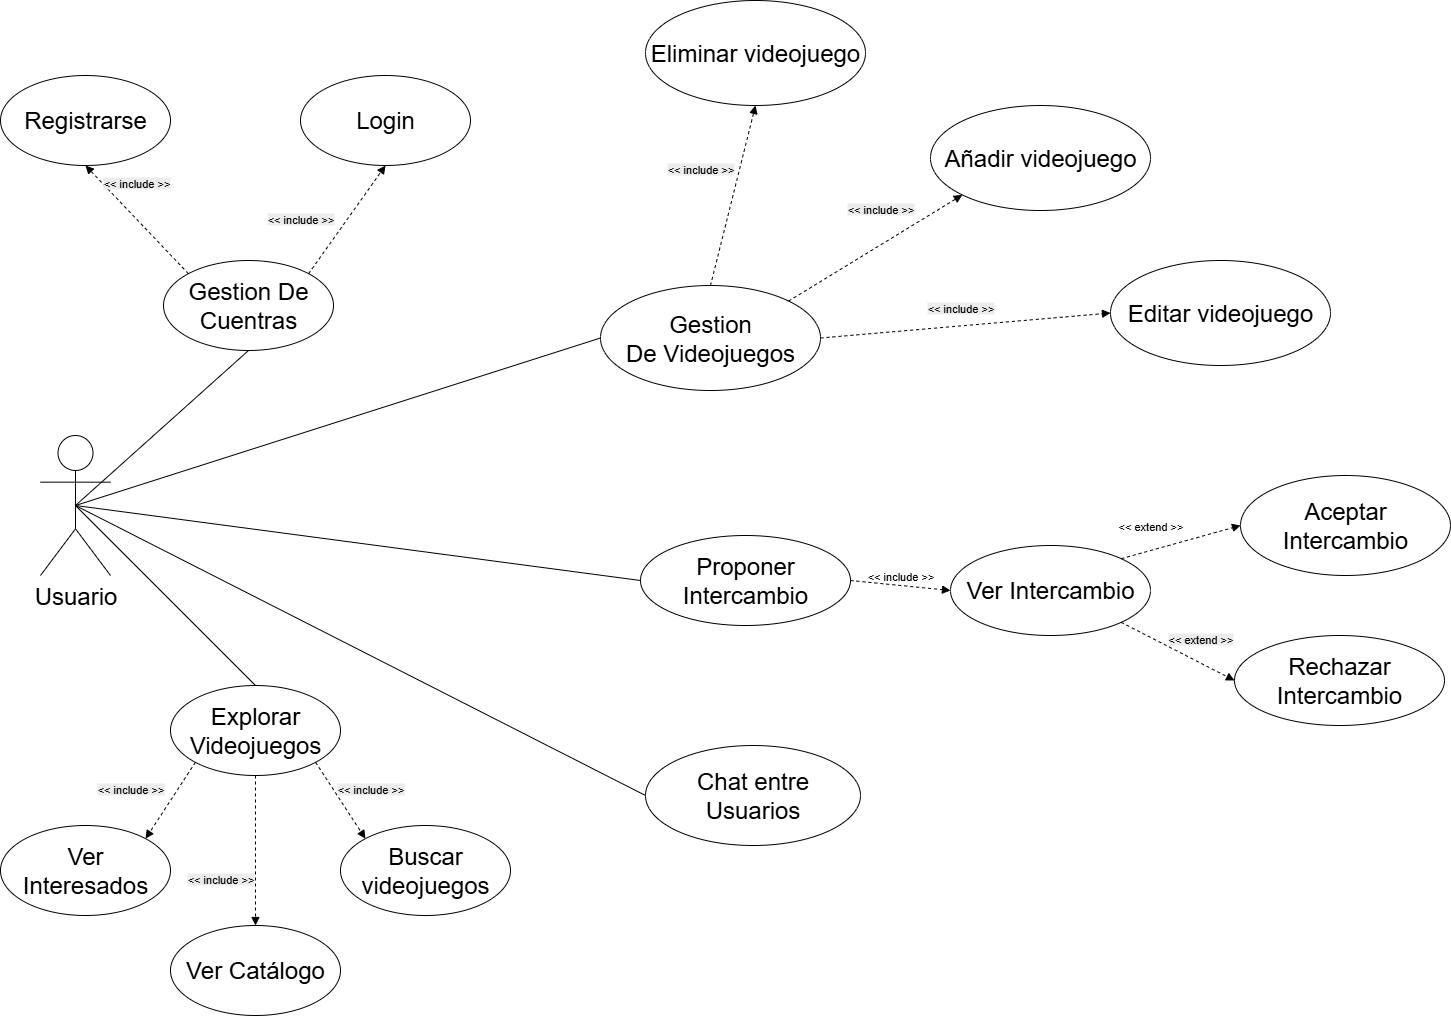

The diagram above was exported from draw.io. Its source (the exported page's mxGraphModel, read from the mxfile embedded in the PNG):
<mxGraphModel dx="3021" dy="1143" grid="1" gridSize="10" guides="1" tooltips="1" connect="1" arrows="1" fold="1" page="1" pageScale="1" pageWidth="827" pageHeight="1169" math="0" shadow="0">
  <root>
    <mxCell id="0" />
    <mxCell id="1" parent="0" />
    <mxCell id="9wQ3Ah3AYUkFofHgp9C7-2" value="&lt;font style=&quot;font-size: 24px;&quot;&gt;Usuario&lt;/font&gt;" style="shape=umlActor;verticalLabelPosition=bottom;verticalAlign=top;html=1;outlineConnect=0;" vertex="1" parent="1">
      <mxGeometry x="-780" y="500" width="70" height="140" as="geometry" />
    </mxCell>
    <mxCell id="9wQ3Ah3AYUkFofHgp9C7-4" value="&lt;font style=&quot;font-size: 24px;&quot;&gt;Registrarse&lt;/font&gt;" style="ellipse;whiteSpace=wrap;html=1;" vertex="1" parent="1">
      <mxGeometry x="-820" y="140" width="170" height="90" as="geometry" />
    </mxCell>
    <mxCell id="9wQ3Ah3AYUkFofHgp9C7-5" value="&lt;font style=&quot;font-size: 24px;&quot;&gt;Login&lt;/font&gt;" style="ellipse;whiteSpace=wrap;html=1;" vertex="1" parent="1">
      <mxGeometry x="-520" y="140" width="170" height="90" as="geometry" />
    </mxCell>
    <mxCell id="9wQ3Ah3AYUkFofHgp9C7-8" value="&lt;font style=&quot;font-size: 24px;&quot;&gt;Buscar videojuegos&lt;/font&gt;" style="ellipse;whiteSpace=wrap;html=1;" vertex="1" parent="1">
      <mxGeometry x="-480" y="890" width="170" height="90" as="geometry" />
    </mxCell>
    <mxCell id="9wQ3Ah3AYUkFofHgp9C7-11" value="&lt;span style=&quot;font-size: 24px;&quot;&gt;Ver Catálogo&lt;/span&gt;" style="ellipse;whiteSpace=wrap;html=1;" vertex="1" parent="1">
      <mxGeometry x="-650" y="990" width="170" height="90" as="geometry" />
    </mxCell>
    <mxCell id="9wQ3Ah3AYUkFofHgp9C7-12" value="&lt;span style=&quot;font-size: 24px;&quot;&gt;Aceptar Intercambio&lt;/span&gt;" style="ellipse;whiteSpace=wrap;html=1;" vertex="1" parent="1">
      <mxGeometry x="420" y="540" width="210" height="100" as="geometry" />
    </mxCell>
    <mxCell id="9wQ3Ah3AYUkFofHgp9C7-13" value="&lt;font style=&quot;font-size: 24px;&quot;&gt;Proponer Intercambio&lt;/font&gt;" style="ellipse;whiteSpace=wrap;html=1;" vertex="1" parent="1">
      <mxGeometry x="-180" y="600" width="210" height="90" as="geometry" />
    </mxCell>
    <mxCell id="9wQ3Ah3AYUkFofHgp9C7-14" value="&lt;span style=&quot;font-size: 24px;&quot;&gt;Rechazar Intercambio&lt;/span&gt;" style="ellipse;whiteSpace=wrap;html=1;" vertex="1" parent="1">
      <mxGeometry x="414" y="700" width="210" height="90" as="geometry" />
    </mxCell>
    <mxCell id="9wQ3Ah3AYUkFofHgp9C7-18" value="&lt;span style=&quot;font-size: 24px;&quot;&gt;Gestion De Cuentras&lt;/span&gt;" style="ellipse;whiteSpace=wrap;html=1;" vertex="1" parent="1">
      <mxGeometry x="-657" y="325" width="170" height="90" as="geometry" />
    </mxCell>
    <mxCell id="9wQ3Ah3AYUkFofHgp9C7-19" value="&lt;span style=&quot;font-size: 24px;&quot;&gt;Gestion De&amp;nbsp;Videojuegos&lt;/span&gt;" style="ellipse;whiteSpace=wrap;html=1;" vertex="1" parent="1">
      <mxGeometry x="-220" y="350" width="220" height="105" as="geometry" />
    </mxCell>
    <mxCell id="9wQ3Ah3AYUkFofHgp9C7-20" value="&lt;span style=&quot;font-size: 24px;&quot;&gt;Añadir videojuego&lt;/span&gt;" style="ellipse;whiteSpace=wrap;html=1;" vertex="1" parent="1">
      <mxGeometry x="110" y="170" width="220" height="105" as="geometry" />
    </mxCell>
    <mxCell id="9wQ3Ah3AYUkFofHgp9C7-21" value="&lt;span style=&quot;font-size: 24px;&quot;&gt;Eliminar videojuego&lt;/span&gt;" style="ellipse;whiteSpace=wrap;html=1;" vertex="1" parent="1">
      <mxGeometry x="-175" y="65" width="220" height="105" as="geometry" />
    </mxCell>
    <mxCell id="9wQ3Ah3AYUkFofHgp9C7-22" value="&lt;span style=&quot;font-size: 24px;&quot;&gt;Editar videojuego&lt;/span&gt;" style="ellipse;whiteSpace=wrap;html=1;" vertex="1" parent="1">
      <mxGeometry x="290" y="325" width="220" height="105" as="geometry" />
    </mxCell>
    <mxCell id="9wQ3Ah3AYUkFofHgp9C7-23" value="&lt;font style=&quot;font-size: 24px;&quot;&gt;Explorar Videojuegos&lt;/font&gt;" style="ellipse;whiteSpace=wrap;html=1;" vertex="1" parent="1">
      <mxGeometry x="-650" y="750" width="170" height="90" as="geometry" />
    </mxCell>
    <mxCell id="9wQ3Ah3AYUkFofHgp9C7-24" value="&lt;span style=&quot;font-size: 24px;&quot;&gt;Ver Interesados&lt;/span&gt;" style="ellipse;whiteSpace=wrap;html=1;" vertex="1" parent="1">
      <mxGeometry x="-820" y="890" width="170" height="90" as="geometry" />
    </mxCell>
    <mxCell id="9wQ3Ah3AYUkFofHgp9C7-25" value="&lt;span style=&quot;font-size: 24px;&quot;&gt;Ver Intercambio&lt;/span&gt;" style="ellipse;whiteSpace=wrap;html=1;" vertex="1" parent="1">
      <mxGeometry x="130" y="610" width="200" height="90" as="geometry" />
    </mxCell>
    <mxCell id="9wQ3Ah3AYUkFofHgp9C7-26" value="&lt;span style=&quot;font-size: 24px;&quot;&gt;Chat entre Usuarios&lt;/span&gt;" style="ellipse;whiteSpace=wrap;html=1;" vertex="1" parent="1">
      <mxGeometry x="-175" y="810" width="215" height="100" as="geometry" />
    </mxCell>
    <mxCell id="9wQ3Ah3AYUkFofHgp9C7-29" value="" style="endArrow=none;html=1;rounded=0;exitX=0.5;exitY=0.5;exitDx=0;exitDy=0;exitPerimeter=0;entryX=0.5;entryY=1;entryDx=0;entryDy=0;" edge="1" parent="1" source="9wQ3Ah3AYUkFofHgp9C7-2" target="9wQ3Ah3AYUkFofHgp9C7-18">
      <mxGeometry width="50" height="50" relative="1" as="geometry">
        <mxPoint x="270" y="440" as="sourcePoint" />
        <mxPoint x="320" y="390" as="targetPoint" />
      </mxGeometry>
    </mxCell>
    <mxCell id="9wQ3Ah3AYUkFofHgp9C7-30" value="" style="endArrow=none;html=1;rounded=0;exitX=0.5;exitY=0.5;exitDx=0;exitDy=0;exitPerimeter=0;entryX=0;entryY=0.5;entryDx=0;entryDy=0;" edge="1" parent="1" source="9wQ3Ah3AYUkFofHgp9C7-2" target="9wQ3Ah3AYUkFofHgp9C7-19">
      <mxGeometry width="50" height="50" relative="1" as="geometry">
        <mxPoint x="270" y="440" as="sourcePoint" />
        <mxPoint x="-110" y="460" as="targetPoint" />
      </mxGeometry>
    </mxCell>
    <mxCell id="9wQ3Ah3AYUkFofHgp9C7-31" value="" style="endArrow=none;html=1;rounded=0;exitX=0.5;exitY=0.5;exitDx=0;exitDy=0;exitPerimeter=0;entryX=0;entryY=0.5;entryDx=0;entryDy=0;" edge="1" parent="1" source="9wQ3Ah3AYUkFofHgp9C7-2" target="9wQ3Ah3AYUkFofHgp9C7-13">
      <mxGeometry width="50" height="50" relative="1" as="geometry">
        <mxPoint x="-450" y="725" as="sourcePoint" />
        <mxPoint x="220" y="600" as="targetPoint" />
      </mxGeometry>
    </mxCell>
    <mxCell id="9wQ3Ah3AYUkFofHgp9C7-32" value="" style="endArrow=none;html=1;rounded=0;exitX=0.5;exitY=0.5;exitDx=0;exitDy=0;exitPerimeter=0;entryX=0;entryY=0.5;entryDx=0;entryDy=0;" edge="1" parent="1" source="9wQ3Ah3AYUkFofHgp9C7-2" target="9wQ3Ah3AYUkFofHgp9C7-26">
      <mxGeometry width="50" height="50" relative="1" as="geometry">
        <mxPoint x="-340" y="795" as="sourcePoint" />
        <mxPoint x="330" y="670" as="targetPoint" />
      </mxGeometry>
    </mxCell>
    <mxCell id="9wQ3Ah3AYUkFofHgp9C7-33" value="" style="endArrow=none;html=1;rounded=0;entryX=0.5;entryY=0;entryDx=0;entryDy=0;exitX=0.5;exitY=0.5;exitDx=0;exitDy=0;exitPerimeter=0;" edge="1" parent="1" source="9wQ3Ah3AYUkFofHgp9C7-2" target="9wQ3Ah3AYUkFofHgp9C7-23">
      <mxGeometry width="50" height="50" relative="1" as="geometry">
        <mxPoint x="-730" y="570" as="sourcePoint" />
        <mxPoint x="-267" y="470" as="targetPoint" />
      </mxGeometry>
    </mxCell>
    <mxCell id="9wQ3Ah3AYUkFofHgp9C7-48" value="&#10;&lt;span style=&quot;color: rgb(0, 0, 0); font-family: Helvetica; font-size: 11px; font-style: normal; font-variant-ligatures: normal; font-variant-caps: normal; font-weight: 400; letter-spacing: normal; orphans: 2; text-align: center; text-indent: 0px; text-transform: none; widows: 2; word-spacing: 0px; -webkit-text-stroke-width: 0px; white-space: nowrap; background-color: rgb(236, 236, 236); text-decoration-thickness: initial; text-decoration-style: initial; text-decoration-color: initial; display: inline !important; float: none;&quot;&gt;&amp;lt;&amp;lt; include &amp;gt;&amp;gt;&lt;/span&gt;&#10;&#10;" style="html=1;verticalAlign=bottom;labelBackgroundColor=none;endArrow=block;endFill=1;dashed=1;rounded=0;exitX=1;exitY=0;exitDx=0;exitDy=0;entryX=0.5;entryY=1;entryDx=0;entryDy=0;" edge="1" parent="1" source="9wQ3Ah3AYUkFofHgp9C7-18" target="9wQ3Ah3AYUkFofHgp9C7-5">
      <mxGeometry x="-0.8475" y="17" width="160" relative="1" as="geometry">
        <mxPoint x="-440" y="280" as="sourcePoint" />
        <mxPoint x="-280" y="280" as="targetPoint" />
        <mxPoint as="offset" />
      </mxGeometry>
    </mxCell>
    <mxCell id="9wQ3Ah3AYUkFofHgp9C7-49" value="&#10;&lt;span style=&quot;color: rgb(0, 0, 0); font-family: Helvetica; font-size: 11px; font-style: normal; font-variant-ligatures: normal; font-variant-caps: normal; font-weight: 400; letter-spacing: normal; orphans: 2; text-align: center; text-indent: 0px; text-transform: none; widows: 2; word-spacing: 0px; -webkit-text-stroke-width: 0px; white-space: nowrap; background-color: rgb(236, 236, 236); text-decoration-thickness: initial; text-decoration-style: initial; text-decoration-color: initial; display: inline !important; float: none;&quot;&gt;&amp;lt;&amp;lt; include &amp;gt;&amp;gt;&lt;/span&gt;&#10;&#10;" style="html=1;verticalAlign=bottom;labelBackgroundColor=none;endArrow=block;endFill=1;dashed=1;rounded=0;exitX=0;exitY=0;exitDx=0;exitDy=0;entryX=0.5;entryY=1;entryDx=0;entryDy=0;" edge="1" parent="1" source="9wQ3Ah3AYUkFofHgp9C7-18" target="9wQ3Ah3AYUkFofHgp9C7-4">
      <mxGeometry width="160" relative="1" as="geometry">
        <mxPoint x="-640" y="308" as="sourcePoint" />
        <mxPoint x="-564" y="200" as="targetPoint" />
      </mxGeometry>
    </mxCell>
    <mxCell id="9wQ3Ah3AYUkFofHgp9C7-50" value="&#10;&lt;span style=&quot;color: rgb(0, 0, 0); font-family: Helvetica; font-size: 11px; font-style: normal; font-variant-ligatures: normal; font-variant-caps: normal; font-weight: 400; letter-spacing: normal; orphans: 2; text-align: center; text-indent: 0px; text-transform: none; widows: 2; word-spacing: 0px; -webkit-text-stroke-width: 0px; white-space: nowrap; background-color: rgb(236, 236, 236); text-decoration-thickness: initial; text-decoration-style: initial; text-decoration-color: initial; display: inline !important; float: none;&quot;&gt;&amp;lt;&amp;lt; include &amp;gt;&amp;gt;&lt;/span&gt;&#10;&#10;" style="html=1;verticalAlign=bottom;labelBackgroundColor=none;endArrow=block;endFill=1;dashed=1;rounded=0;exitX=0.5;exitY=0;exitDx=0;exitDy=0;entryX=0.5;entryY=1;entryDx=0;entryDy=0;" edge="1" parent="1" source="9wQ3Ah3AYUkFofHgp9C7-19" target="9wQ3Ah3AYUkFofHgp9C7-21">
      <mxGeometry x="-0.1895" y="29" width="160" relative="1" as="geometry">
        <mxPoint x="-36" y="328" as="sourcePoint" />
        <mxPoint x="40" y="220" as="targetPoint" />
        <mxPoint as="offset" />
      </mxGeometry>
    </mxCell>
    <mxCell id="9wQ3Ah3AYUkFofHgp9C7-51" value="&#10;&lt;span style=&quot;color: rgb(0, 0, 0); font-family: Helvetica; font-size: 11px; font-style: normal; font-variant-ligatures: normal; font-variant-caps: normal; font-weight: 400; letter-spacing: normal; orphans: 2; text-align: center; text-indent: 0px; text-transform: none; widows: 2; word-spacing: 0px; -webkit-text-stroke-width: 0px; white-space: nowrap; background-color: rgb(236, 236, 236); text-decoration-thickness: initial; text-decoration-style: initial; text-decoration-color: initial; display: inline !important; float: none;&quot;&gt;&amp;lt;&amp;lt; extend &amp;gt;&amp;gt;&lt;/span&gt;&#10;&#10;" style="html=1;verticalAlign=bottom;labelBackgroundColor=none;endArrow=block;endFill=1;dashed=1;rounded=0;exitX=1;exitY=1;exitDx=0;exitDy=0;entryX=0;entryY=0.5;entryDx=0;entryDy=0;" edge="1" parent="1" source="9wQ3Ah3AYUkFofHgp9C7-25" target="9wQ3Ah3AYUkFofHgp9C7-14">
      <mxGeometry x="0.4892" y="-11" width="160" relative="1" as="geometry">
        <mxPoint x="300" y="878" as="sourcePoint" />
        <mxPoint x="376" y="770" as="targetPoint" />
        <mxPoint as="offset" />
      </mxGeometry>
    </mxCell>
    <mxCell id="9wQ3Ah3AYUkFofHgp9C7-52" value="&amp;lt;&amp;lt; extend &amp;gt;&amp;gt;" style="html=1;verticalAlign=bottom;labelBackgroundColor=none;endArrow=block;endFill=1;dashed=1;rounded=0;exitX=1;exitY=0;exitDx=0;exitDy=0;entryX=0;entryY=0.5;entryDx=0;entryDy=0;" edge="1" parent="1" source="9wQ3Ah3AYUkFofHgp9C7-25" target="9wQ3Ah3AYUkFofHgp9C7-12">
      <mxGeometry x="-0.4439" y="14" width="160" relative="1" as="geometry">
        <mxPoint x="80" y="550" as="sourcePoint" />
        <mxPoint x="156" y="442" as="targetPoint" />
        <mxPoint y="-1" as="offset" />
      </mxGeometry>
    </mxCell>
    <mxCell id="9wQ3Ah3AYUkFofHgp9C7-53" value="&amp;lt;&amp;lt; include &amp;gt;&amp;gt;" style="html=1;verticalAlign=bottom;labelBackgroundColor=none;endArrow=block;endFill=1;dashed=1;rounded=0;exitX=1;exitY=0.5;exitDx=0;exitDy=0;entryX=0;entryY=0.5;entryDx=0;entryDy=0;" edge="1" parent="1" source="9wQ3Ah3AYUkFofHgp9C7-13" target="9wQ3Ah3AYUkFofHgp9C7-25">
      <mxGeometry width="160" relative="1" as="geometry">
        <mxPoint x="60" y="563" as="sourcePoint" />
        <mxPoint x="136" y="455" as="targetPoint" />
      </mxGeometry>
    </mxCell>
    <mxCell id="9wQ3Ah3AYUkFofHgp9C7-54" value="&#10;&lt;span style=&quot;color: rgb(0, 0, 0); font-family: Helvetica; font-size: 11px; font-style: normal; font-variant-ligatures: normal; font-variant-caps: normal; font-weight: 400; letter-spacing: normal; orphans: 2; text-align: center; text-indent: 0px; text-transform: none; widows: 2; word-spacing: 0px; -webkit-text-stroke-width: 0px; white-space: nowrap; background-color: rgb(236, 236, 236); text-decoration-thickness: initial; text-decoration-style: initial; text-decoration-color: initial; display: inline !important; float: none;&quot;&gt;&amp;lt;&amp;lt; include &amp;gt;&amp;gt;&lt;/span&gt;&#10;&#10;" style="html=1;verticalAlign=bottom;labelBackgroundColor=none;endArrow=block;endFill=1;dashed=1;rounded=0;exitX=1;exitY=0.5;exitDx=0;exitDy=0;entryX=0;entryY=0.5;entryDx=0;entryDy=0;" edge="1" parent="1" source="9wQ3Ah3AYUkFofHgp9C7-19" target="9wQ3Ah3AYUkFofHgp9C7-22">
      <mxGeometry x="-0.046" y="-19" width="160" relative="1" as="geometry">
        <mxPoint x="90" y="431.5" as="sourcePoint" />
        <mxPoint x="166" y="323.5" as="targetPoint" />
        <mxPoint as="offset" />
      </mxGeometry>
    </mxCell>
    <mxCell id="9wQ3Ah3AYUkFofHgp9C7-55" value="&#10;&lt;span style=&quot;color: rgb(0, 0, 0); font-family: Helvetica; font-size: 11px; font-style: normal; font-variant-ligatures: normal; font-variant-caps: normal; font-weight: 400; letter-spacing: normal; orphans: 2; text-align: center; text-indent: 0px; text-transform: none; widows: 2; word-spacing: 0px; -webkit-text-stroke-width: 0px; white-space: nowrap; background-color: rgb(236, 236, 236); text-decoration-thickness: initial; text-decoration-style: initial; text-decoration-color: initial; display: inline !important; float: none;&quot;&gt;&amp;lt;&amp;lt; include &amp;gt;&amp;gt;&lt;/span&gt;&#10;&#10;" style="html=1;verticalAlign=bottom;labelBackgroundColor=none;endArrow=block;endFill=1;dashed=1;rounded=0;exitX=1;exitY=0;exitDx=0;exitDy=0;entryX=0;entryY=1;entryDx=0;entryDy=0;" edge="1" parent="1" source="9wQ3Ah3AYUkFofHgp9C7-19" target="9wQ3Ah3AYUkFofHgp9C7-20">
      <mxGeometry x="0.0547" width="160" relative="1" as="geometry">
        <mxPoint x="30" y="388" as="sourcePoint" />
        <mxPoint x="106" y="280" as="targetPoint" />
        <mxPoint x="1" as="offset" />
      </mxGeometry>
    </mxCell>
    <mxCell id="9wQ3Ah3AYUkFofHgp9C7-56" value="&#10;&lt;span style=&quot;color: rgb(0, 0, 0); font-family: Helvetica; font-size: 11px; font-style: normal; font-variant-ligatures: normal; font-variant-caps: normal; font-weight: 400; letter-spacing: normal; orphans: 2; text-align: center; text-indent: 0px; text-transform: none; widows: 2; word-spacing: 0px; -webkit-text-stroke-width: 0px; white-space: nowrap; background-color: rgb(236, 236, 236); text-decoration-thickness: initial; text-decoration-style: initial; text-decoration-color: initial; display: inline !important; float: none;&quot;&gt;&amp;lt;&amp;lt; include &amp;gt;&amp;gt;&lt;/span&gt;&#10;&#10;" style="html=1;verticalAlign=bottom;labelBackgroundColor=none;endArrow=block;endFill=1;dashed=1;rounded=0;exitX=0;exitY=1;exitDx=0;exitDy=0;entryX=1;entryY=0;entryDx=0;entryDy=0;" edge="1" parent="1" source="9wQ3Ah3AYUkFofHgp9C7-23" target="9wQ3Ah3AYUkFofHgp9C7-24">
      <mxGeometry x="0.9388" y="-20" width="160" relative="1" as="geometry">
        <mxPoint x="240" y="1058" as="sourcePoint" />
        <mxPoint x="316" y="950" as="targetPoint" />
        <mxPoint as="offset" />
      </mxGeometry>
    </mxCell>
    <mxCell id="9wQ3Ah3AYUkFofHgp9C7-57" value="&#10;&lt;span style=&quot;color: rgb(0, 0, 0); font-family: Helvetica; font-size: 11px; font-style: normal; font-variant-ligatures: normal; font-variant-caps: normal; font-weight: 400; letter-spacing: normal; orphans: 2; text-align: center; text-indent: 0px; text-transform: none; widows: 2; word-spacing: 0px; -webkit-text-stroke-width: 0px; white-space: nowrap; background-color: rgb(236, 236, 236); text-decoration-thickness: initial; text-decoration-style: initial; text-decoration-color: initial; display: inline !important; float: none;&quot;&gt;&amp;lt;&amp;lt; include &amp;gt;&amp;gt;&lt;/span&gt;&#10;&#10;" style="html=1;verticalAlign=bottom;labelBackgroundColor=none;endArrow=block;endFill=1;dashed=1;rounded=0;exitX=1;exitY=1;exitDx=0;exitDy=0;entryX=0;entryY=0;entryDx=0;entryDy=0;" edge="1" parent="1" source="9wQ3Ah3AYUkFofHgp9C7-23" target="9wQ3Ah3AYUkFofHgp9C7-8">
      <mxGeometry x="0.8189" y="11" width="160" relative="1" as="geometry">
        <mxPoint x="240" y="1058" as="sourcePoint" />
        <mxPoint x="316" y="950" as="targetPoint" />
        <mxPoint as="offset" />
      </mxGeometry>
    </mxCell>
    <mxCell id="9wQ3Ah3AYUkFofHgp9C7-58" value="&#10;&lt;span style=&quot;color: rgb(0, 0, 0); font-family: Helvetica; font-size: 11px; font-style: normal; font-variant-ligatures: normal; font-variant-caps: normal; font-weight: 400; letter-spacing: normal; orphans: 2; text-align: center; text-indent: 0px; text-transform: none; widows: 2; word-spacing: 0px; -webkit-text-stroke-width: 0px; white-space: nowrap; background-color: rgb(236, 236, 236); text-decoration-thickness: initial; text-decoration-style: initial; text-decoration-color: initial; display: inline !important; float: none;&quot;&gt;&amp;lt;&amp;lt; include &amp;gt;&amp;gt;&lt;/span&gt;&#10;&#10;" style="html=1;verticalAlign=bottom;labelBackgroundColor=none;endArrow=block;endFill=1;dashed=1;rounded=0;exitX=0.5;exitY=1;exitDx=0;exitDy=0;entryX=0.5;entryY=0;entryDx=0;entryDy=0;" edge="1" parent="1" source="9wQ3Ah3AYUkFofHgp9C7-23" target="9wQ3Ah3AYUkFofHgp9C7-11">
      <mxGeometry x="0.8667" y="-35" width="160" relative="1" as="geometry">
        <mxPoint x="-103" y="1089" as="sourcePoint" />
        <mxPoint x="-27" y="981" as="targetPoint" />
        <mxPoint as="offset" />
      </mxGeometry>
    </mxCell>
  </root>
</mxGraphModel>